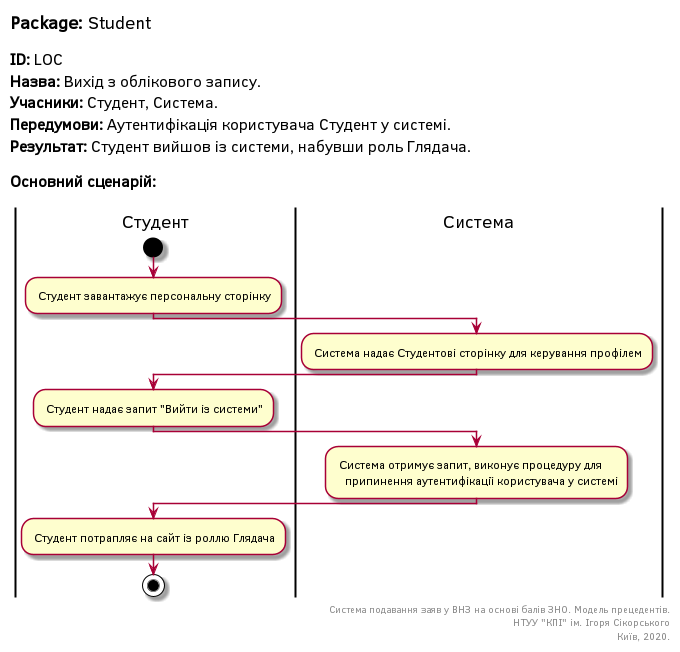

The diagram above was rendered by PlantUML. Its source (embedded in the PNG):
@startuml
left header
<font color=000 size=18><b>Package:</b> Student

<font color=000 size=16><b>ID:</b> LOC
<font color=000 size=16><b>Назва:</b> Вихід з облікового запису.
<font color=000 size=16><b>Учасники:</b> Студент, Система.
<font color=000 size=16><b>Передумови:</b> Аутентифікація користувача Студент у системі.
<font color=000 size=16><b>Результат:</b> Студент вийшов із системи, набувши роль Глядача.
'<font color=000 size=16><b>Виключні ситуації:</b>
'<font color=000 size=16> ES_04: Немає поданих заяв

<font color=000 size=16><b>Основний сценарій:</b>

end header

|Студент|
start
: Студент завантажує персональну сторінку;

|Система|
: Система надає Студентові сторінку для керування профілем;

|Студент|
: Студент надає запит "Вийти із системи";

|Система|

: Система отримує запит, виконує процедуру для
   припинення аутентифікації користувача у системі;

|Студент|

: Студент потрапляє на сайт із роллю Глядача;

stop;

right footer
Система подавання заяв у ВНЗ на основі балів ЗНО. Модель прецедентів.
НТУУ "КПІ" ім. Ігоря Сікорського
Київ, 2020.
end footer

@enduml